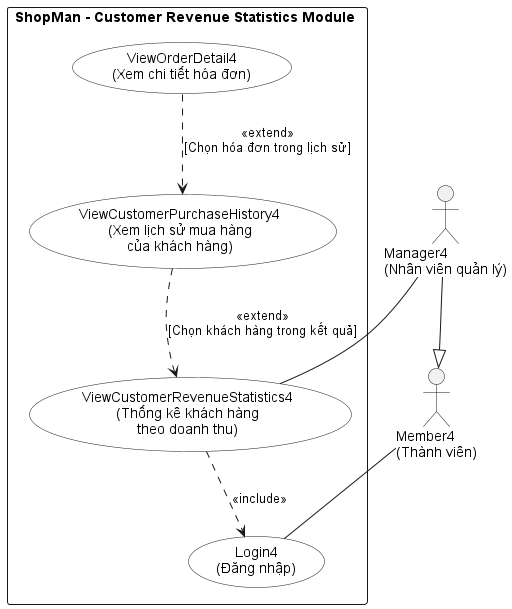

The diagram above was rendered by PlantUML. Its source (embedded in the PNG):
@startuml

top to bottom direction
skinparam shadowing false
skinparam packageStyle rectangle
skinparam defaultFontName Arial
skinparam usecaseBackgroundColor White

actor "Member4\n(Thành viên)" as Member4
actor "Manager4\n(Nhân viên quản lý)" as Manager4

Manager4 --|> Member4

rectangle "ShopMan - Customer Revenue Statistics Module " {
    usecase "Login4\n(Đăng nhập)" as Login4

    usecase "ViewCustomerRevenueStatistics4\n(Thống kê khách hàng\ntheo doanh thu)" as Revenue4

    usecase "ViewCustomerPurchaseHistory4\n(Xem lịch sử mua hàng\ncủa khách hàng)" as History4

    usecase "ViewOrderDetail4\n(Xem chi tiết hóa đơn)" as Detail4

    Revenue4 ..> Login4 : <<include>>

    History4 ..> Revenue4 : <<extend>>\n[Chọn khách hàng trong kết quả]
    Detail4 ..> History4 : <<extend>>\n[Chọn hóa đơn trong lịch sử]
}

Member4 -- Login4
Manager4 -- Revenue4

@enduml